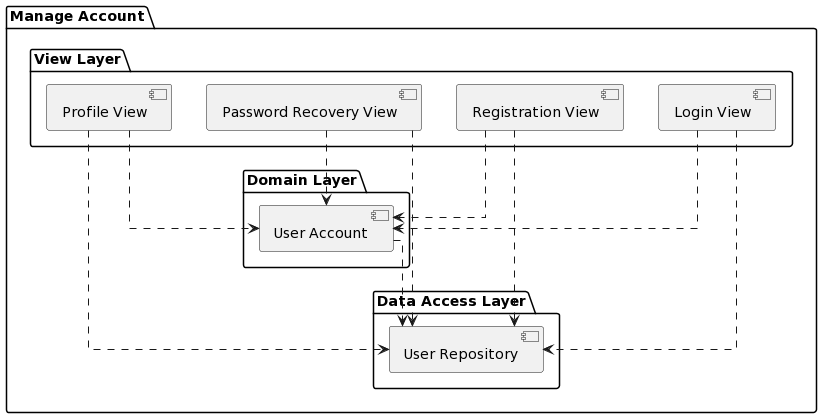

The diagram above was rendered by PlantUML. Its source (embedded in the PNG):
@startuml
skinparam linetype ortho

package "Manage Account" {
    package "Domain Layer" {
        [User Account] as UserAccount
    }

    package "Data Access Layer" {
        [User Repository] as UserRepository
    }

    package "View Layer" {
        [Registration View] as RegistrationView
        [Login View] as LoginView
        [Profile View] as ProfileView
        [Password Recovery View] as PasswordRecoveryView
    }

    UserAccount ..> UserRepository

    RegistrationView ..> UserAccount
    LoginView ..> UserAccount
    ProfileView ..> UserAccount
    PasswordRecoveryView ..> UserAccount

    RegistrationView ..> UserRepository
    LoginView ..> UserRepository
    ProfileView ..> UserRepository
    PasswordRecoveryView ..> UserRepository
}
@enduml